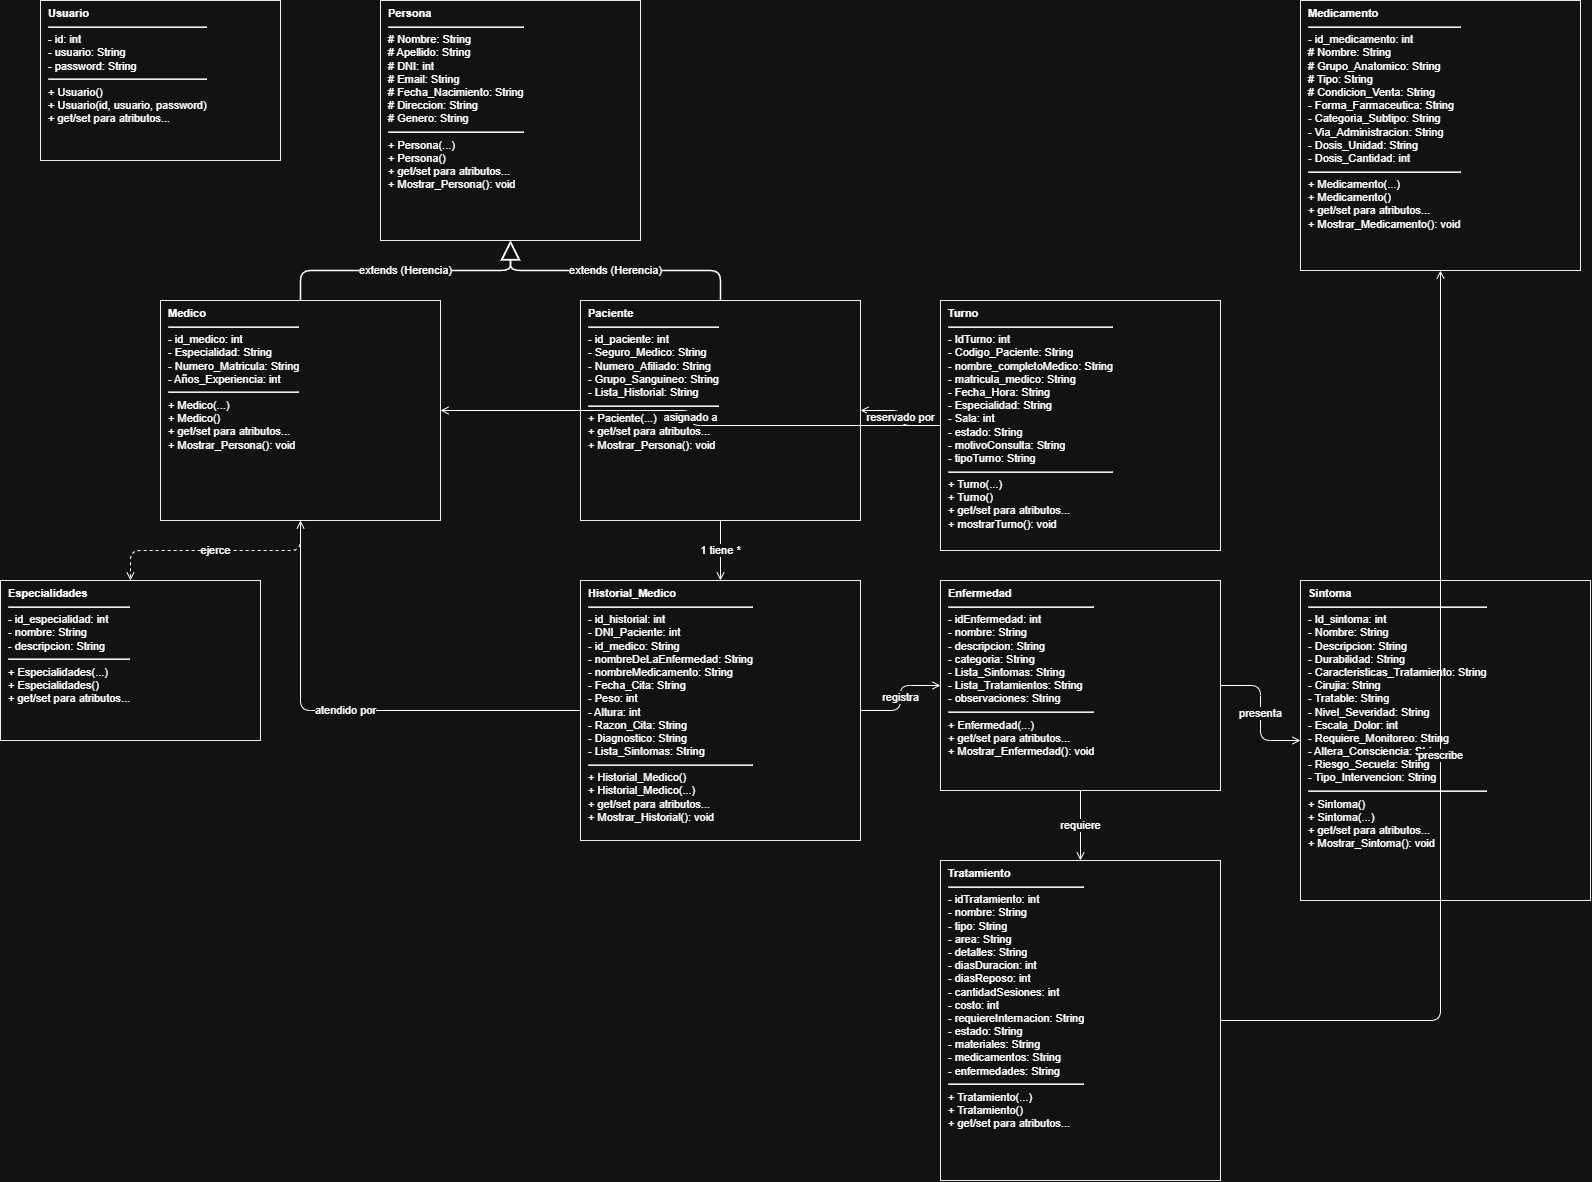

The diagram above was exported from draw.io. Its source (the exported page's mxGraphModel, read from the mxfile embedded in the PNG):
<mxGraphModel dx="1937" dy="1218" grid="1" gridSize="10" guides="1" tooltips="1" connect="1" arrows="1" fold="1" page="1" pageScale="1" pageWidth="1169" pageHeight="827" math="0" shadow="0">
  <root>
    <mxCell id="0" />
    <mxCell id="1" parent="0" />
    <mxCell id="2" parent="1" style="swipeable=1;html=1;shape=mxgraph.basic.rect;rectRounding=0;whiteSpace=wrap;align=left;verticalAlign=top;spacingLeft=6;spacingRight=6;fillColor=#ffffff;strokeColor=#000000;fontFamily=Helvetica;fontSize=11;" value="&lt;b&gt;Persona&lt;/b&gt;&lt;hr/&gt;# Nombre: String&lt;br/&gt;# Apellido: String&lt;br/&gt;# DNI: int&lt;br/&gt;# Email: String&lt;br/&gt;# Fecha_Nacimiento: String&lt;br/&gt;# Direccion: String&lt;br/&gt;# Genero: String&lt;hr/&gt;+ Persona(...)&lt;br/&gt;+ Persona()&lt;br/&gt;+ get/set para atributos...&lt;br/&gt;+ Mostrar_Persona(): void" vertex="1">
      <mxGeometry height="240" width="260" x="420" y="40" as="geometry" />
    </mxCell>
    <mxCell id="3" parent="1" style="swipeable=1;html=1;shape=mxgraph.basic.rect;rectRounding=0;whiteSpace=wrap;align=left;verticalAlign=top;spacingLeft=6;spacingRight=6;fillColor=#ffffff;strokeColor=#000000;fontFamily=Helvetica;fontSize=11;" value="&lt;b&gt;Medico&lt;/b&gt;&lt;hr/&gt;- id_medico: int&lt;br/&gt;- Especialidad: String&lt;br/&gt;- Numero_Matricula: String&lt;br/&gt;- Años_Experiencia: int&lt;hr/&gt;+ Medico(...)&lt;br/&gt;+ Medico()&lt;br/&gt;+ get/set para atributos...&lt;br/&gt;+ Mostrar_Persona(): void" vertex="1">
      <mxGeometry height="220" width="280" x="200" y="340" as="geometry" />
    </mxCell>
    <mxCell id="4" parent="1" style="swipeable=1;html=1;shape=mxgraph.basic.rect;rectRounding=0;whiteSpace=wrap;align=left;verticalAlign=top;spacingLeft=6;spacingRight=6;fillColor=#ffffff;strokeColor=#000000;fontFamily=Helvetica;fontSize=11;" value="&lt;b&gt;Paciente&lt;/b&gt;&lt;hr/&gt;- id_paciente: int&lt;br/&gt;- Seguro_Medico: String&lt;br/&gt;- Numero_Afiliado: String&lt;br/&gt;- Grupo_Sanguineo: String&lt;br/&gt;- Lista_Historial: String&lt;hr/&gt;+ Paciente(...)&lt;br/&gt;+ get/set para atributos...&lt;br/&gt;+ Mostrar_Persona(): void" vertex="1">
      <mxGeometry height="220" width="280" x="620" y="340" as="geometry" />
    </mxCell>
    <mxCell id="5" parent="1" style="swipeable=1;html=1;shape=mxgraph.basic.rect;rectRounding=0;whiteSpace=wrap;align=left;verticalAlign=top;spacingLeft=6;spacingRight=6;fillColor=#ffffff;strokeColor=#000000;fontFamily=Helvetica;fontSize=11;" value="&lt;b&gt;Usuario&lt;/b&gt;&lt;hr/&gt;- id: int&lt;br/&gt;- usuario: String&lt;br/&gt;- password: String&lt;hr/&gt;+ Usuario()&lt;br/&gt;+ Usuario(id, usuario, password)&lt;br/&gt;+ get/set para atributos..." vertex="1">
      <mxGeometry height="160" width="240" x="80" y="40" as="geometry" />
    </mxCell>
    <mxCell id="6" parent="1" style="swipeable=1;html=1;shape=mxgraph.basic.rect;rectRounding=0;whiteSpace=wrap;align=left;verticalAlign=top;spacingLeft=6;spacingRight=6;fillColor=#ffffff;strokeColor=#000000;fontFamily=Helvetica;fontSize=11;" value="&lt;b&gt;Especialidades&lt;/b&gt;&lt;hr/&gt;- id_especialidad: int&lt;br/&gt;- nombre: String&lt;br/&gt;- descripcion: String&lt;hr/&gt;+ Especialidades(...)&lt;br/&gt;+ Especialidades()&lt;br/&gt;+ get/set para atributos..." vertex="1">
      <mxGeometry height="160" width="260" x="40" y="620" as="geometry" />
    </mxCell>
    <mxCell id="7" parent="1" style="swipeable=1;html=1;shape=mxgraph.basic.rect;rectRounding=0;whiteSpace=wrap;align=left;verticalAlign=top;spacingLeft=6;spacingRight=6;fillColor=#ffffff;strokeColor=#000000;fontFamily=Helvetica;fontSize=11;" value="&lt;b&gt;Turno&lt;/b&gt;&lt;hr/&gt;- IdTurno: int&lt;br/&gt;- Codigo_Paciente: String&lt;br/&gt;- nombre_completoMedico: String&lt;br/&gt;- matricula_medico: String&lt;br/&gt;- Fecha_Hora: String&lt;br/&gt;- Especialidad: String&lt;br/&gt;- Sala: int&lt;br/&gt;- estado: String&lt;br/&gt;- motivoConsulta: String&lt;br/&gt;- tipoTurno: String&lt;hr/&gt;+ Turno(...)&lt;br/&gt;+ Turno()&lt;br/&gt;+ get/set para atributos...&lt;br/&gt;+ mostrarTurno(): void" vertex="1">
      <mxGeometry height="250" width="280" x="980" y="340" as="geometry" />
    </mxCell>
    <mxCell id="8" parent="1" style="swipeable=1;html=1;shape=mxgraph.basic.rect;rectRounding=0;whiteSpace=wrap;align=left;verticalAlign=top;spacingLeft=6;spacingRight=6;fillColor=#ffffff;strokeColor=#000000;fontFamily=Helvetica;fontSize=11;" value="&lt;b&gt;Historial_Medico&lt;/b&gt;&lt;hr/&gt;- id_historial: int&lt;br/&gt;- DNI_Paciente: int&lt;br/&gt;- id_medico: String&lt;br/&gt;- nombreDeLaEnfermedad: String&lt;br/&gt;- nombreMedicamento: String&lt;br/&gt;- Fecha_Cita: String&lt;br/&gt;- Peso: int&lt;br/&gt;- Altura: int&lt;br/&gt;- Razon_Cita: String&lt;br/&gt;- Diagnostico: String&lt;br/&gt;- Lista_Sintomas: String&lt;hr/&gt;+ Historial_Medico()&lt;br/&gt;+ Historial_Medico(...)&lt;br/&gt;+ get/set para atributos...&lt;br/&gt;+ Mostrar_Historial(): void" vertex="1">
      <mxGeometry height="260" width="280" x="620" y="620" as="geometry" />
    </mxCell>
    <mxCell id="9" parent="1" style="swipeable=1;html=1;shape=mxgraph.basic.rect;rectRounding=0;whiteSpace=wrap;align=left;verticalAlign=top;spacingLeft=6;spacingRight=6;fillColor=#ffffff;strokeColor=#000000;fontFamily=Helvetica;fontSize=11;" value="&lt;b&gt;Enfermedad&lt;/b&gt;&lt;hr/&gt;- idEnfermedad: int&lt;br/&gt;- nombre: String&lt;br/&gt;- descripcion: String&lt;br/&gt;- categoria: String&lt;br/&gt;- Lista_Sintomas: String&lt;br/&gt;- Lista_Tratamientos: String&lt;br/&gt;- observaciones: String&lt;hr/&gt;+ Enfermedad(...)&lt;br/&gt;+ get/set para atributos...&lt;br/&gt;+ Mostrar_Enfermedad(): void" vertex="1">
      <mxGeometry height="210" width="280" x="980" y="620" as="geometry" />
    </mxCell>
    <mxCell id="10" parent="1" style="swipeable=1;html=1;shape=mxgraph.basic.rect;rectRounding=0;whiteSpace=wrap;align=left;verticalAlign=top;spacingLeft=6;spacingRight=6;fillColor=#ffffff;strokeColor=#000000;fontFamily=Helvetica;fontSize=11;" value="&lt;b&gt;Sintoma&lt;/b&gt;&lt;hr/&gt;- Id_sintoma: int&lt;br/&gt;- Nombre: String&lt;br/&gt;- Descripcion: String&lt;br/&gt;- Durabilidad: String&lt;br/&gt;- Caracteristicas_Tratamiento: String&lt;br/&gt;- Cirujia: String&lt;br/&gt;- Tratable: String&lt;br/&gt;- Nivel_Severidad: String&lt;br/&gt;- Escala_Dolor: int&lt;br/&gt;- Requiere_Monitoreo: String&lt;br/&gt;- Altera_Consciencia: String&lt;br/&gt;- Riesgo_Secuela: String&lt;br/&gt;- Tipo_Intervencion: String&lt;hr/&gt;+ Sintoma()&lt;br/&gt;+ Sintoma(...)&lt;br/&gt;+ get/set para atributos...&lt;br/&gt;+ Mostrar_Sintoma(): void" vertex="1">
      <mxGeometry height="320" width="290" x="1340" y="620" as="geometry" />
    </mxCell>
    <mxCell id="11" parent="1" style="swipeable=1;html=1;shape=mxgraph.basic.rect;rectRounding=0;whiteSpace=wrap;align=left;verticalAlign=top;spacingLeft=6;spacingRight=6;fillColor=#ffffff;strokeColor=#000000;fontFamily=Helvetica;fontSize=11;" value="&lt;b&gt;Tratamiento&lt;/b&gt;&lt;hr/&gt;- idTratamiento: int&lt;br/&gt;- nombre: String&lt;br/&gt;- tipo: String&lt;br/&gt;- area: String&lt;br/&gt;- detalles: String&lt;br/&gt;- diasDuracion: int&lt;br/&gt;- diasReposo: int&lt;br/&gt;- cantidadSesiones: int&lt;br/&gt;- costo: int&lt;br/&gt;- requiereInternacion: String&lt;br/&gt;- estado: String&lt;br/&gt;- materiales: String&lt;br/&gt;- medicamentos: String&lt;br/&gt;- enfermedades: String&lt;hr/&gt;+ Tratamiento(...)&lt;br/&gt;+ Tratamiento()&lt;br/&gt;+ get/set para atributos..." vertex="1">
      <mxGeometry height="320" width="280" x="980" y="900" as="geometry" />
    </mxCell>
    <mxCell id="12" parent="1" style="swipeable=1;html=1;shape=mxgraph.basic.rect;rectRounding=0;whiteSpace=wrap;align=left;verticalAlign=top;spacingLeft=6;spacingRight=6;fillColor=#ffffff;strokeColor=#000000;fontFamily=Helvetica;fontSize=11;" value="&lt;b&gt;Medicamento&lt;/b&gt;&lt;hr/&gt;- id_medicamento: int&lt;br/&gt;# Nombre: String&lt;br/&gt;# Grupo_Anatomico: String&lt;br/&gt;# Tipo: String&lt;br/&gt;# Condicion_Venta: String&lt;br/&gt;- Forma_Farmaceutica: String&lt;br/&gt;- Categoria_Subtipo: String&lt;br/&gt;- Via_Administracion: String&lt;br/&gt;- Dosis_Unidad: String&lt;br/&gt;- Dosis_Cantidad: int&lt;hr/&gt;+ Medicamento(...)&lt;br/&gt;+ Medicamento()&lt;br/&gt;+ get/set para atributos...&lt;br/&gt;+ Mostrar_Medicamento(): void" vertex="1">
      <mxGeometry height="270" width="280" x="1340" y="40" as="geometry" />
    </mxCell>
    <mxCell id="13" edge="1" parent="1" source="3" style="endArrow=block;endSize=16;endFill=0;edgeStyle=orthogonalEdgeStyle;html=1;strokeWidth=1.5;" target="2" value="extends (Herencia)">
      <mxGeometry relative="1" as="geometry" />
    </mxCell>
    <mxCell id="14" edge="1" parent="1" source="4" style="endArrow=block;endSize=16;endFill=0;edgeStyle=orthogonalEdgeStyle;html=1;strokeWidth=1.5;" target="2" value="extends (Herencia)">
      <mxGeometry relative="1" as="geometry" />
    </mxCell>
    <mxCell id="15" edge="1" parent="1" source="3" style="endArrow=open;endFill=0;dashed=1;edgeStyle=orthogonalEdgeStyle;html=1;" target="6" value="ejerce">
      <mxGeometry relative="1" as="geometry" />
    </mxCell>
    <mxCell id="16" edge="1" parent="1" source="4" style="endArrow=open;endFill=0;edgeStyle=orthogonalEdgeStyle;html=1;" target="8" value="1 tiene *">
      <mxGeometry relative="1" as="geometry" />
    </mxCell>
    <mxCell id="17" edge="1" parent="1" source="8" style="endArrow=open;endFill=0;edgeStyle=orthogonalEdgeStyle;html=1;" target="3" value="atendido por">
      <mxGeometry relative="1" as="geometry" />
    </mxCell>
    <mxCell id="18" edge="1" parent="1" source="7" style="endArrow=open;endFill=0;edgeStyle=orthogonalEdgeStyle;html=1;" target="4" value="reservado por">
      <mxGeometry relative="1" as="geometry" />
    </mxCell>
    <mxCell id="19" edge="1" parent="1" source="7" style="endArrow=open;endFill=0;edgeStyle=orthogonalEdgeStyle;html=1;" target="3" value="asignado a">
      <mxGeometry relative="1" as="geometry" />
    </mxCell>
    <mxCell id="20" edge="1" parent="1" source="8" style="endArrow=open;endFill=0;edgeStyle=orthogonalEdgeStyle;html=1;" target="9" value="registra">
      <mxGeometry relative="1" as="geometry" />
    </mxCell>
    <mxCell id="21" edge="1" parent="1" source="9" style="endArrow=open;endFill=0;edgeStyle=orthogonalEdgeStyle;html=1;" target="10" value="presenta">
      <mxGeometry relative="1" as="geometry" />
    </mxCell>
    <mxCell id="22" edge="1" parent="1" source="9" style="endArrow=open;endFill=0;edgeStyle=orthogonalEdgeStyle;html=1;" target="11" value="requiere">
      <mxGeometry relative="1" as="geometry" />
    </mxCell>
    <mxCell id="23" edge="1" parent="1" source="11" style="endArrow=open;endFill=0;edgeStyle=orthogonalEdgeStyle;html=1;" target="12" value="prescribe">
      <mxGeometry relative="1" as="geometry" />
    </mxCell>
  </root>
</mxGraphModel>